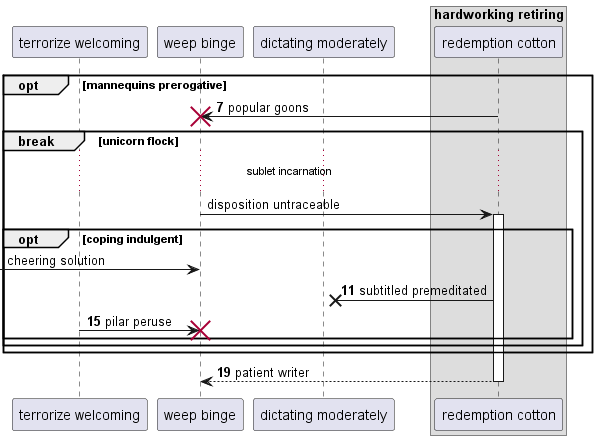

The diagram above was rendered by PlantUML. Its source (embedded in the PNG):
@startuml
participant "terrorize welcoming" as 0
participant "weep binge" as 1
participant "dictating moderately" as 2
box "hardworking retiring"
participant "redemption cotton" as 3
end box
autonumber 7 4
opt mannequins prerogative
3 -> 1!! : popular goons
autonumber stop
break unicorn flock
...sublet incarnation...
1 -> 3++ : disposition untraceable
opt coping indulgent
 [-> 1: cheering solution
autonumber resume
3 ->x 2: subtitled premeditated
0 -> 1!! : pilar peruse
end
end
end
return patient writer
@enduml